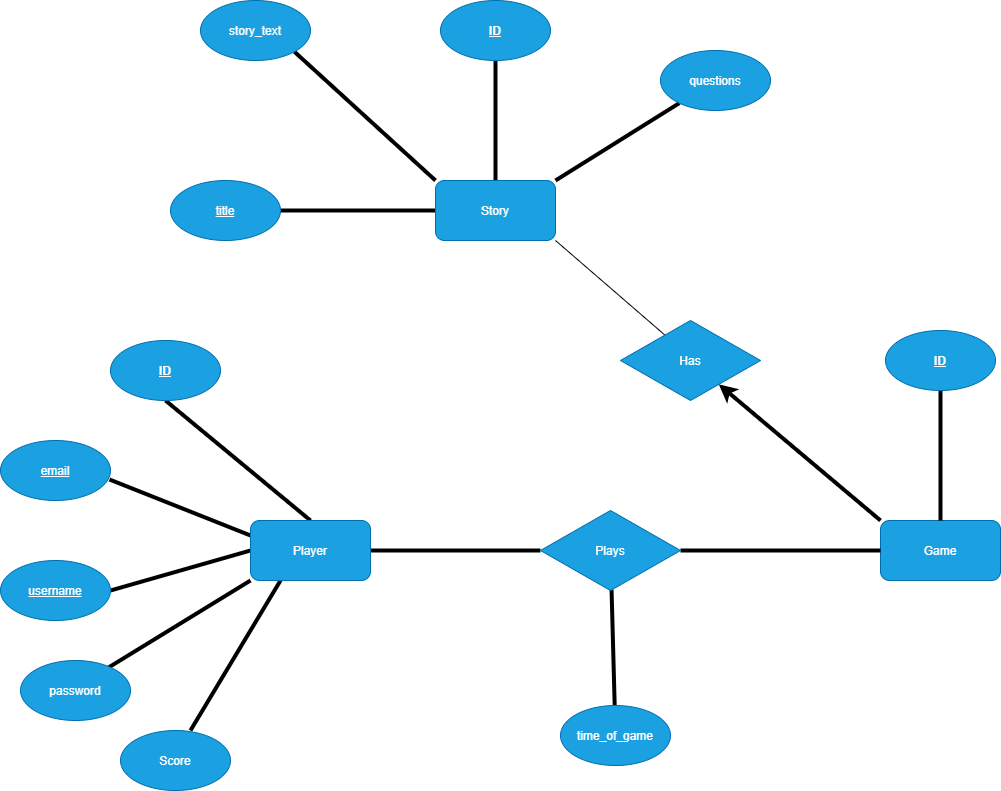

The diagram above was exported from draw.io. Its source (the exported page's mxGraphModel, read from the mxfile embedded in the PNG):
<mxGraphModel dx="2304" dy="1381" grid="1" gridSize="10" guides="1" tooltips="1" connect="1" arrows="1" fold="1" page="1" pageScale="1" pageWidth="1100" pageHeight="850" background="#ffffff" math="0" shadow="0">
  <root>
    <mxCell id="0" />
    <mxCell id="1" parent="0" />
    <mxCell id="6" style="edgeStyle=none;html=1;exitX=0.5;exitY=0;exitDx=0;exitDy=0;strokeColor=#000000;endArrow=none;endFill=0;entryX=0.5;entryY=1;entryDx=0;entryDy=0;strokeWidth=4;" parent="1" source="2" target="8" edge="1">
      <mxGeometry relative="1" as="geometry">
        <mxPoint x="210" y="200" as="targetPoint" />
      </mxGeometry>
    </mxCell>
    <mxCell id="14" style="edgeStyle=none;html=1;exitX=0;exitY=0.25;exitDx=0;exitDy=0;entryX=0.991;entryY=0.65;entryDx=0;entryDy=0;entryPerimeter=0;endArrow=none;endFill=0;strokeColor=#000000;strokeWidth=4;" parent="1" source="2" target="9" edge="1">
      <mxGeometry relative="1" as="geometry" />
    </mxCell>
    <mxCell id="15" style="edgeStyle=none;html=1;exitX=0;exitY=0.5;exitDx=0;exitDy=0;entryX=1;entryY=0.5;entryDx=0;entryDy=0;endArrow=none;endFill=0;strokeColor=#000000;strokeWidth=4;" parent="1" source="2" target="10" edge="1">
      <mxGeometry relative="1" as="geometry" />
    </mxCell>
    <mxCell id="16" style="edgeStyle=none;html=1;exitX=0;exitY=1;exitDx=0;exitDy=0;entryX=0.8;entryY=0.117;entryDx=0;entryDy=0;entryPerimeter=0;endArrow=none;endFill=0;strokeColor=#000000;strokeWidth=4;" parent="1" source="2" target="11" edge="1">
      <mxGeometry relative="1" as="geometry" />
    </mxCell>
    <mxCell id="17" style="edgeStyle=none;html=1;exitX=0.25;exitY=1;exitDx=0;exitDy=0;entryX=0.636;entryY=0;entryDx=0;entryDy=0;entryPerimeter=0;endArrow=none;endFill=0;strokeColor=#000000;strokeWidth=4;" parent="1" source="2" target="12" edge="1">
      <mxGeometry relative="1" as="geometry" />
    </mxCell>
    <mxCell id="20" style="edgeStyle=none;html=1;exitX=1;exitY=0.5;exitDx=0;exitDy=0;entryX=0;entryY=0.5;entryDx=0;entryDy=0;endArrow=none;endFill=0;strokeColor=#000000;strokeWidth=4;" parent="1" source="2" target="19" edge="1">
      <mxGeometry relative="1" as="geometry" />
    </mxCell>
    <mxCell id="2" value="Player" style="rounded=1;whiteSpace=wrap;html=1;fillColor=#1ba1e2;strokeColor=#006EAF;fontColor=#ffffff;" parent="1" vertex="1">
      <mxGeometry x="10" y="240" width="120" height="60" as="geometry" />
    </mxCell>
    <mxCell id="32" style="edgeStyle=none;html=1;exitX=0;exitY=0;exitDx=0;exitDy=0;endArrow=classic;endFill=1;strokeColor=#000000;strokeWidth=4;" edge="1" parent="1" source="4" target="31">
      <mxGeometry relative="1" as="geometry" />
    </mxCell>
    <mxCell id="4" value="Game" style="rounded=1;whiteSpace=wrap;html=1;fillColor=#1ba1e2;strokeColor=#006EAF;fontColor=#ffffff;" parent="1" vertex="1">
      <mxGeometry x="640" y="240" width="120" height="60" as="geometry" />
    </mxCell>
    <mxCell id="8" value="&lt;b&gt;&lt;u&gt;ID&lt;/u&gt;&lt;/b&gt;" style="ellipse;whiteSpace=wrap;html=1;fillColor=#1ba1e2;strokeColor=#006EAF;fontColor=#ffffff;" parent="1" vertex="1">
      <mxGeometry x="-130" y="60" width="110" height="60" as="geometry" />
    </mxCell>
    <mxCell id="9" value="&lt;u&gt;email&lt;/u&gt;" style="ellipse;whiteSpace=wrap;html=1;fillColor=#1ba1e2;strokeColor=#006EAF;fontColor=#ffffff;" parent="1" vertex="1">
      <mxGeometry x="-240" y="160" width="110" height="60" as="geometry" />
    </mxCell>
    <mxCell id="10" value="&lt;u&gt;username&lt;/u&gt;" style="ellipse;whiteSpace=wrap;html=1;fillColor=#1ba1e2;strokeColor=#006EAF;fontColor=#ffffff;" parent="1" vertex="1">
      <mxGeometry x="-240" y="280" width="110" height="60" as="geometry" />
    </mxCell>
    <mxCell id="11" value="password" style="ellipse;whiteSpace=wrap;html=1;fillColor=#1ba1e2;strokeColor=#006EAF;fontColor=#ffffff;" parent="1" vertex="1">
      <mxGeometry x="-220" y="380" width="110" height="60" as="geometry" />
    </mxCell>
    <mxCell id="12" value="Score" style="ellipse;whiteSpace=wrap;html=1;fillColor=#1ba1e2;strokeColor=#006EAF;fontColor=#ffffff;" parent="1" vertex="1">
      <mxGeometry x="-120" y="450" width="110" height="60" as="geometry" />
    </mxCell>
    <mxCell id="21" style="edgeStyle=none;html=1;exitX=1;exitY=0.5;exitDx=0;exitDy=0;entryX=0;entryY=0.5;entryDx=0;entryDy=0;endArrow=none;endFill=0;strokeColor=#000000;strokeWidth=4;" parent="1" source="19" target="4" edge="1">
      <mxGeometry relative="1" as="geometry" />
    </mxCell>
    <mxCell id="24" value="" style="edgeStyle=none;html=1;endArrow=none;endFill=0;strokeColor=#000000;strokeWidth=4;" parent="1" source="19" target="23" edge="1">
      <mxGeometry relative="1" as="geometry" />
    </mxCell>
    <mxCell id="19" value="Plays" style="rhombus;whiteSpace=wrap;html=1;fillColor=#1ba1e2;strokeColor=#006EAF;fontColor=#ffffff;" parent="1" vertex="1">
      <mxGeometry x="300" y="230" width="140" height="80" as="geometry" />
    </mxCell>
    <mxCell id="23" value="time_of_game" style="ellipse;whiteSpace=wrap;html=1;fillColor=#1ba1e2;strokeColor=#006EAF;fontColor=#ffffff;" parent="1" vertex="1">
      <mxGeometry x="320" y="425" width="110" height="60" as="geometry" />
    </mxCell>
    <mxCell id="26" style="edgeStyle=none;html=1;exitX=0.5;exitY=1;exitDx=0;exitDy=0;entryX=0.5;entryY=0;entryDx=0;entryDy=0;endArrow=none;endFill=0;strokeColor=#000000;strokeWidth=4;" parent="1" source="25" target="4" edge="1">
      <mxGeometry relative="1" as="geometry" />
    </mxCell>
    <mxCell id="25" value="&lt;u&gt;&lt;b&gt;ID&lt;/b&gt;&lt;/u&gt;" style="ellipse;whiteSpace=wrap;html=1;fillColor=#1ba1e2;strokeColor=#006EAF;fontColor=#ffffff;" parent="1" vertex="1">
      <mxGeometry x="645" y="50" width="110" height="60" as="geometry" />
    </mxCell>
    <mxCell id="29" style="edgeStyle=none;html=1;exitX=0.5;exitY=0;exitDx=0;exitDy=0;entryX=0.5;entryY=1;entryDx=0;entryDy=0;strokeColor=#000000;strokeWidth=4;endArrow=none;endFill=0;" edge="1" parent="1" source="27" target="28">
      <mxGeometry relative="1" as="geometry" />
    </mxCell>
    <mxCell id="33" style="edgeStyle=none;html=1;exitX=1;exitY=1;exitDx=0;exitDy=0;entryX=0.321;entryY=0.188;entryDx=0;entryDy=0;entryPerimeter=0;endArrow=none;endFill=0;strokeColor=#000000;strokeWidth=1;" edge="1" parent="1" source="27" target="31">
      <mxGeometry relative="1" as="geometry" />
    </mxCell>
    <mxCell id="34" style="edgeStyle=none;html=1;exitX=0;exitY=0.5;exitDx=0;exitDy=0;endArrow=none;endFill=0;strokeColor=#000000;strokeWidth=4;entryX=1;entryY=0.5;entryDx=0;entryDy=0;" edge="1" parent="1" source="27" target="35">
      <mxGeometry relative="1" as="geometry">
        <mxPoint x="40" y="-70" as="targetPoint" />
      </mxGeometry>
    </mxCell>
    <mxCell id="37" style="edgeStyle=none;html=1;exitX=1;exitY=0;exitDx=0;exitDy=0;endArrow=none;endFill=0;strokeColor=#000000;strokeWidth=4;" edge="1" parent="1" source="27" target="36">
      <mxGeometry relative="1" as="geometry" />
    </mxCell>
    <mxCell id="39" style="edgeStyle=none;html=1;exitX=0;exitY=0;exitDx=0;exitDy=0;entryX=1;entryY=1;entryDx=0;entryDy=0;endArrow=none;endFill=0;strokeColor=#000000;strokeWidth=4;" edge="1" parent="1" source="27" target="38">
      <mxGeometry relative="1" as="geometry" />
    </mxCell>
    <mxCell id="27" value="Story" style="rounded=1;whiteSpace=wrap;html=1;fillColor=#1ba1e2;strokeColor=#006EAF;fontColor=#ffffff;" vertex="1" parent="1">
      <mxGeometry x="195" y="-100" width="120" height="60" as="geometry" />
    </mxCell>
    <mxCell id="28" value="&lt;u&gt;&lt;b&gt;ID&lt;/b&gt;&lt;/u&gt;" style="ellipse;whiteSpace=wrap;html=1;fillColor=#1ba1e2;strokeColor=#006EAF;fontColor=#ffffff;" vertex="1" parent="1">
      <mxGeometry x="200" y="-280" width="110" height="60" as="geometry" />
    </mxCell>
    <mxCell id="31" value="Has" style="rhombus;whiteSpace=wrap;html=1;fillColor=#1ba1e2;strokeColor=#006EAF;fontColor=#ffffff;" vertex="1" parent="1">
      <mxGeometry x="380" y="40" width="140" height="80" as="geometry" />
    </mxCell>
    <mxCell id="35" value="&lt;u&gt;title&lt;/u&gt;" style="ellipse;whiteSpace=wrap;html=1;fillColor=#1ba1e2;strokeColor=#006EAF;fontColor=#ffffff;" vertex="1" parent="1">
      <mxGeometry x="-70" y="-100" width="110" height="60" as="geometry" />
    </mxCell>
    <mxCell id="36" value="questions" style="ellipse;whiteSpace=wrap;html=1;fillColor=#1ba1e2;strokeColor=#006EAF;fontColor=#ffffff;" vertex="1" parent="1">
      <mxGeometry x="420" y="-230" width="110" height="60" as="geometry" />
    </mxCell>
    <mxCell id="38" value="story_text" style="ellipse;whiteSpace=wrap;html=1;fillColor=#1ba1e2;strokeColor=#006EAF;fontColor=#ffffff;" vertex="1" parent="1">
      <mxGeometry x="-40" y="-280" width="110" height="60" as="geometry" />
    </mxCell>
  </root>
</mxGraphModel>